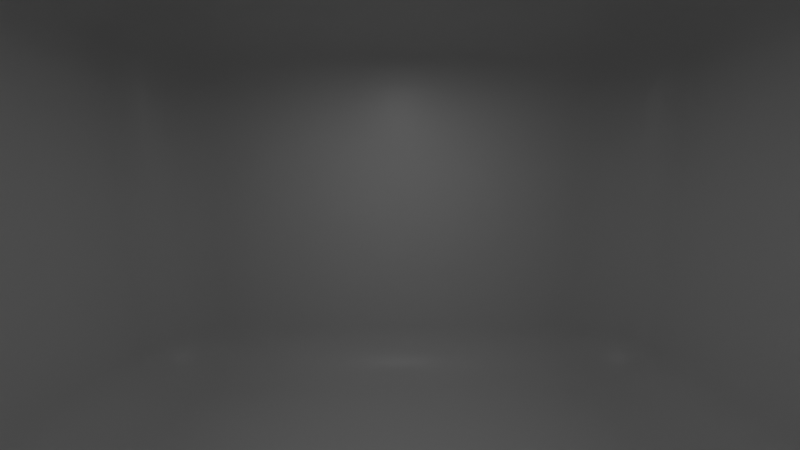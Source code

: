 # Source: gpiow_scene.blend  (saved by Blender 2.93.21; exported with 4.5.12 LTS)
import bpy
from mathutils import Matrix  # noqa: F401  (used for matrix-valued properties, if any)

bpy.ops.wm.read_factory_settings(use_empty=True)
scene = bpy.context.scene
scene.name = 'Scene'

# ---- collections
col_collection = bpy.data.collections.new('Collection'); scene.collection.children.link(col_collection)

# ---- materials (node trees are filled in below, after node groups)
mat_material = bpy.data.materials.new('Material')
mat_material.alpha_threshold = 0.0
mat_material.line_color = (0.0, 0.0, 0.0, 1.0)

# ---- material node trees
mat_material.use_nodes = True; mat_material.node_tree.nodes.clear()
_N = mat_material.node_tree.nodes; _L = mat_material.node_tree.links
n0 = _N.new('ShaderNodeOutputMaterial'); n0.name = 'Material Output'; n0.location = (300, 300)
n1 = _N.new('ShaderNodeBsdfPrincipled'); n1.name = 'Principled BSDF'; n1.location = (10, 300)
n1.distribution = 'GGX'
n1.subsurface_method = 'BURLEY'
n1.inputs[2].default_value = 0.4
n1.inputs[3].default_value = 1.45
n1.inputs[27].default_value = (0.0, 0.0, 0.0, 1.0)
n1.inputs[28].default_value = 1.0
_L.new(n1.outputs[0], n0.inputs[0])
n0.is_active_output = True

# ---- world
world_world = bpy.data.worlds.new('World'); scene.world = world_world
world_world.use_nodes = True; world_world.node_tree.nodes.clear()
_N = world_world.node_tree.nodes; _L = world_world.node_tree.links
n0 = _N.new('ShaderNodeOutputWorld'); n0.name = 'World Output'; n0.location = (300, 300)
n1 = _N.new('ShaderNodeBackground'); n1.name = 'Background'; n1.location = (10, 300)
n1.inputs[0].default_value = (0.05088, 0.05088, 0.05088, 1.0)
n1.inputs[1].default_value = 0.0
_L.new(n1.outputs[0], n0.inputs[0])
n0.is_active_output = True
world_world.color = (0.05088, 0.05088, 0.05088)
world_world.use_sun_shadow = False
world_world.sun_shadow_jitter_overblur = 0.0
world_world.light_settings.ao_factor = 0.1
world_world.light_settings.distance = 0.1

# ---- cameras
cam_cam_main = bpy.data.cameras.new('cam_main')
cam_cam_main.lens = 12.0

# ---- lights
light_light = bpy.data.lights.new('Light', 'AREA')
light_light.transmission_factor = 0.0
light_light.energy = 1963.0
light_light.shadow_soft_size = 10.0
light_light.shadow_maximum_resolution = 0.006
light_light.use_absolute_resolution = True
light_light.shape = 'RECTANGLE'
light_light.size = 10.0
light_light.size_y = 10.0
light_point = bpy.data.lights.new('Point', 'POINT')
light_point.transmission_factor = 0.0
light_point.energy = 200.0
light_point.shadow_soft_size = 100.0
light_point.shadow_maximum_resolution = 0.006
light_point.use_absolute_resolution = True
light_point_001 = bpy.data.lights.new('Point.001', 'POINT')
light_point_001.transmission_factor = 0.0
light_point_001.energy = 200.0
light_point_001.shadow_soft_size = 100.0
light_point_001.shadow_maximum_resolution = 0.006
light_point_001.use_absolute_resolution = True

# ---- meshes
me_cube = bpy.data.meshes.new('Cube')
me_cube.from_pydata([(0.75, 1.0, 0.75), (0.75, 0.75, 1.0), (1.0, 0.75, 0.75), (0.75, 0.9952, 0.7988), (0.75, 0.981, 0.8457), (0.75, 0.9579, 0.8889), (0.75, 0.9268, 0.9268), (0.7988, 0.9952, 0.75), (0.8003, 0.9895, 0.8009), (0.8003, 0.9743, 0.8482), (0.7999, 0.9517, 0.8891), (0.7997, 0.9234, 0.9231), (0.8457, 0.981, 0.75), (0.848, 0.9743, 0.8009), (0.8468, 0.9591, 0.847), (0.8439, 0.9387, 0.8845), (0.8422, 0.9143, 0.9143), (0.8889, 0.9579, 0.75), (0.8893, 0.9514, 0.8002), (0.8845, 0.9386, 0.844), (0.8777, 0.9228, 0.8777), (0.8741, 0.9035, 0.9035), (0.8943, 0.8943, 0.8943), (0.7988, 0.75, 0.9952), (0.8457, 0.75, 0.981), (0.8889, 0.75, 0.9579), (0.9268, 0.75, 0.9268), (0.75, 0.7988, 0.9952), (0.8009, 0.8003, 0.9895), (0.8482, 0.8003, 0.9743), (0.8891, 0.7999, 0.9517), (0.9231, 0.7997, 0.9234), (0.75, 0.8457, 0.981), (0.8009, 0.848, 0.9743), (0.847, 0.8468, 0.9591), (0.8845, 0.8439, 0.9387), (0.9143, 0.8422, 0.9143), (0.75, 0.8889, 0.9579), (0.8002, 0.8893, 0.9514), (0.844, 0.8845, 0.9386), (0.8777, 0.8777, 0.9228), (0.9035, 0.8741, 0.9035), (0.9952, 0.7988, 0.75), (0.981, 0.8457, 0.75), (0.9579, 0.8889, 0.75), (0.9268, 0.9268, 0.75), (0.9952, 0.75, 0.7988), (0.9895, 0.8009, 0.8003), (0.9743, 0.8482, 0.8003), (0.9517, 0.8891, 0.7999), (0.9234, 0.9231, 0.7997), (0.981, 0.75, 0.8457), (0.9743, 0.8009, 0.848), (0.9591, 0.847, 0.8468), (0.9387, 0.8845, 0.8439), (0.9143, 0.9143, 0.8422), (0.9579, 0.75, 0.8889), (0.9514, 0.8002, 0.8893), (0.9386, 0.844, 0.8845), (0.9228, 0.8777, 0.8777), (0.9035, 0.9035, 0.8741), (0.75, 0.75, -1.0), (0.75, 1.0, -0.75), (1.0, 0.75, -0.75), (0.75, 0.7988, -0.9952), (0.75, 0.8457, -0.981), (0.75, 0.8889, -0.9579), (0.75, 0.9268, -0.9268), (0.7988, 0.75, -0.9952), (0.8003, 0.8009, -0.9895), (0.8003, 0.8482, -0.9743), (0.7999, 0.8891, -0.9517), (0.7997, 0.9231, -0.9234), (0.8457, 0.75, -0.981), (0.848, 0.8009, -0.9743), (0.8468, 0.847, -0.9591), (0.8439, 0.8845, -0.9387), (0.8422, 0.9143, -0.9143), (0.8889, 0.75, -0.9579), (0.8893, 0.8002, -0.9514), (0.8845, 0.844, -0.9386), (0.8777, 0.8777, -0.9228), (0.8741, 0.9035, -0.9035), (0.8943, 0.8943, -0.8943), (0.7988, 0.9952, -0.75), (0.8457, 0.981, -0.75), (0.8889, 0.9579, -0.75), (0.9268, 0.9268, -0.75), (0.75, 0.9952, -0.7988), (0.8009, 0.9895, -0.8003), (0.8482, 0.9743, -0.8003), (0.8891, 0.9517, -0.7999), (0.9231, 0.9234, -0.7997), (0.75, 0.981, -0.8457), (0.8009, 0.9743, -0.848), (0.847, 0.9591, -0.8468), (0.8845, 0.9387, -0.8439), (0.9143, 0.9143, -0.8422), (0.75, 0.9579, -0.8889), (0.8002, 0.9514, -0.8893), (0.844, 0.9386, -0.8845), (0.8777, 0.9228, -0.8777), (0.9035, 0.9035, -0.8741), (0.9952, 0.75, -0.7988), (0.981, 0.75, -0.8457), (0.9579, 0.75, -0.8889), (0.9268, 0.75, -0.9268), (0.9952, 0.7988, -0.75), (0.9895, 0.8003, -0.8009), (0.9743, 0.8003, -0.8482), (0.9517, 0.7999, -0.8891), (0.9234, 0.7997, -0.9231), (0.981, 0.8457, -0.75), (0.9743, 0.848, -0.8009), (0.9591, 0.8468, -0.847), (0.9387, 0.8439, -0.8845), (0.9143, 0.8422, -0.9143), (0.9579, 0.8889, -0.75), (0.9514, 0.8893, -0.8002), (0.9386, 0.8845, -0.844), (0.9228, 0.8777, -0.8777), (0.9035, 0.8741, -0.9035), (1.0, -0.75, 0.75), (0.75, -0.75, 1.0), (0.75, -1.0, 0.75), (0.9952, -0.75, 0.7988), (0.981, -0.75, 0.8457), (0.9579, -0.75, 0.8889), (0.9268, -0.75, 0.9268), (0.9952, -0.7988, 0.75), (0.9895, -0.8003, 0.8009), (0.9743, -0.8003, 0.8482), (0.9517, -0.7999, 0.8891), (0.9234, -0.7997, 0.9231), (0.981, -0.8457, 0.75), (0.9743, -0.848, 0.8009), (0.9591, -0.8468, 0.847), (0.9387, -0.8439, 0.8845), (0.9143, -0.8422, 0.9143), (0.9579, -0.8889, 0.75), (0.9514, -0.8893, 0.8002), (0.9386, -0.8845, 0.844), (0.9228, -0.8777, 0.8777), (0.9035, -0.8741, 0.9035), (0.8943, -0.8943, 0.8943), (0.75, -0.7988, 0.9952), (0.75, -0.8457, 0.981), (0.75, -0.8889, 0.9579), (0.75, -0.9268, 0.9268), (0.7988, -0.75, 0.9952), (0.8003, -0.8009, 0.9895), (0.8003, -0.8482, 0.9743), (0.7999, -0.8891, 0.9517), (0.7997, -0.9231, 0.9234), (0.8457, -0.75, 0.981), (0.848, -0.8009, 0.9743), (0.8468, -0.847, 0.9591), (0.8439, -0.8845, 0.9387), (0.8422, -0.9143, 0.9143), (0.8889, -0.75, 0.9579), (0.8893, -0.8002, 0.9514), (0.8845, -0.844, 0.9386), (0.8777, -0.8777, 0.9228), (0.8741, -0.9035, 0.9035), (0.7988, -0.9952, 0.75), (0.8457, -0.981, 0.75), (0.8889, -0.9579, 0.75), (0.9268, -0.9268, 0.75), (0.75, -0.9952, 0.7988), (0.8009, -0.9895, 0.8003), (0.8482, -0.9743, 0.8003), (0.8891, -0.9517, 0.7999), (0.9231, -0.9234, 0.7997), (0.75, -0.981, 0.8457), (0.8009, -0.9743, 0.848), (0.847, -0.9591, 0.8468), (0.8845, -0.9387, 0.8439), (0.9143, -0.9143, 0.8422), (0.75, -0.9579, 0.8889), (0.8002, -0.9514, 0.8893), (0.844, -0.9386, 0.8845), (0.8777, -0.9228, 0.8777), (0.9035, -0.9035, 0.8741), (1.0, -0.75, -0.75), (0.75, -1.0, -0.75), (0.75, -0.75, -1.0), (0.9952, -0.7988, -0.75), (0.981, -0.8457, -0.75), (0.9579, -0.8889, -0.75), (0.9268, -0.9268, -0.75), (0.9952, -0.75, -0.7988), (0.9895, -0.8009, -0.8003), (0.9743, -0.8482, -0.8003), (0.9517, -0.8891, -0.7999), (0.9234, -0.9231, -0.7997), (0.981, -0.75, -0.8457), (0.9743, -0.8009, -0.848), (0.9591, -0.847, -0.8468), (0.9387, -0.8845, -0.8439), (0.9143, -0.9143, -0.8422), (0.9579, -0.75, -0.8889), (0.9514, -0.8002, -0.8893), (0.9386, -0.844, -0.8845), (0.9228, -0.8777, -0.8777), (0.9035, -0.9035, -0.8741), (0.8943, -0.8943, -0.8943), (0.75, -0.9952, -0.7988), (0.75, -0.981, -0.8457), (0.75, -0.9579, -0.8889), (0.75, -0.9268, -0.9268), (0.7988, -0.9952, -0.75), (0.8003, -0.9895, -0.8009), (0.8003, -0.9743, -0.8482), (0.7999, -0.9517, -0.8891), (0.7997, -0.9234, -0.9231), (0.8457, -0.981, -0.75), (0.848, -0.9743, -0.8009), (0.8468, -0.9591, -0.847), (0.8439, -0.9387, -0.8845), (0.8422, -0.9143, -0.9143), (0.8889, -0.9579, -0.75), (0.8893, -0.9514, -0.8002), (0.8845, -0.9386, -0.844), (0.8777, -0.9228, -0.8777), (0.8741, -0.9035, -0.9035), (0.7988, -0.75, -0.9952), (0.8457, -0.75, -0.981), (0.8889, -0.75, -0.9579), (0.9268, -0.75, -0.9268), (0.75, -0.7988, -0.9952), (0.8009, -0.8003, -0.9895), (0.8482, -0.8003, -0.9743), (0.8891, -0.7999, -0.9517), (0.9231, -0.7997, -0.9234), (0.75, -0.8457, -0.981), (0.8009, -0.848, -0.9743), (0.847, -0.8468, -0.9591), (0.8845, -0.8439, -0.9387), (0.9143, -0.8422, -0.9143), (0.75, -0.8889, -0.9579), (0.8002, -0.8893, -0.9514), (0.844, -0.8845, -0.9386), (0.8777, -0.8777, -0.9228), (0.9035, -0.8741, -0.9035), (-0.75, 1.0, 0.75), (-1.0, 0.75, 0.75), (-0.75, 0.75, 1.0), (-0.7988, 0.9952, 0.75), (-0.8457, 0.981, 0.75), (-0.8889, 0.9579, 0.75), (-0.9268, 0.9268, 0.75), (-0.75, 0.9952, 0.7988), (-0.8009, 0.9895, 0.8003), (-0.8482, 0.9743, 0.8003), (-0.8891, 0.9517, 0.7999), (-0.9231, 0.9234, 0.7997), (-0.75, 0.981, 0.8457), (-0.8009, 0.9743, 0.848), (-0.847, 0.9591, 0.8468), (-0.8845, 0.9387, 0.8439), (-0.9143, 0.9143, 0.8422), (-0.75, 0.9579, 0.8889), (-0.8002, 0.9514, 0.8893), (-0.844, 0.9386, 0.8845), (-0.8777, 0.9228, 0.8777), (-0.9035, 0.9035, 0.8741), (-0.8943, 0.8943, 0.8943), (-0.9952, 0.75, 0.7988), (-0.981, 0.75, 0.8457), (-0.9579, 0.75, 0.8889), (-0.9268, 0.75, 0.9268), (-0.9952, 0.7988, 0.75), (-0.9895, 0.8003, 0.8009), (-0.9743, 0.8003, 0.8482), (-0.9517, 0.7999, 0.8891), (-0.9234, 0.7997, 0.9231), (-0.981, 0.8457, 0.75), (-0.9743, 0.848, 0.8009), (-0.9591, 0.8468, 0.847), (-0.9387, 0.8439, 0.8845), (-0.9143, 0.8422, 0.9143), (-0.9579, 0.8889, 0.75), (-0.9514, 0.8893, 0.8002), (-0.9386, 0.8845, 0.844), (-0.9228, 0.8777, 0.8777), (-0.9035, 0.8741, 0.9035), (-0.75, 0.7988, 0.9952), (-0.75, 0.8457, 0.981), (-0.75, 0.8889, 0.9579), (-0.75, 0.9268, 0.9268), (-0.7988, 0.75, 0.9952), (-0.8003, 0.8009, 0.9895), (-0.8003, 0.8482, 0.9743), (-0.7999, 0.8891, 0.9517), (-0.7997, 0.9231, 0.9234), (-0.8457, 0.75, 0.981), (-0.848, 0.8009, 0.9743), (-0.8468, 0.847, 0.9591), (-0.8439, 0.8845, 0.9387), (-0.8422, 0.9143, 0.9143), (-0.8889, 0.75, 0.9579), (-0.8893, 0.8002, 0.9514), (-0.8845, 0.844, 0.9386), (-0.8777, 0.8777, 0.9228), (-0.8741, 0.9035, 0.9035), (-1.0, 0.75, -0.75), (-0.75, 1.0, -0.75), (-0.75, 0.75, -1.0), (-0.9952, 0.7988, -0.75), (-0.981, 0.8457, -0.75), (-0.9579, 0.8889, -0.75), (-0.9268, 0.9268, -0.75), (-0.9952, 0.75, -0.7988), (-0.9895, 0.8009, -0.8003), (-0.9743, 0.8482, -0.8003), (-0.9517, 0.8891, -0.7999), (-0.9234, 0.9231, -0.7997), (-0.981, 0.75, -0.8457), (-0.9743, 0.8009, -0.848), (-0.9591, 0.847, -0.8468), (-0.9387, 0.8845, -0.8439), (-0.9143, 0.9143, -0.8422), (-0.9579, 0.75, -0.8889), (-0.9514, 0.8002, -0.8893), (-0.9386, 0.844, -0.8845), (-0.9228, 0.8777, -0.8777), (-0.9035, 0.9035, -0.8741), (-0.8943, 0.8943, -0.8943), (-0.75, 0.9952, -0.7988), (-0.75, 0.981, -0.8457), (-0.75, 0.9579, -0.8889), (-0.75, 0.9268, -0.9268), (-0.7988, 0.9952, -0.75), (-0.8003, 0.9895, -0.8009), (-0.8003, 0.9743, -0.8482), (-0.7999, 0.9517, -0.8891), (-0.7997, 0.9234, -0.9231), (-0.8457, 0.981, -0.75), (-0.848, 0.9743, -0.8009), (-0.8468, 0.9591, -0.847), (-0.8439, 0.9387, -0.8845), (-0.8422, 0.9143, -0.9143), (-0.8889, 0.9579, -0.75), (-0.8893, 0.9514, -0.8002), (-0.8845, 0.9386, -0.844), (-0.8777, 0.9228, -0.8777), (-0.8741, 0.9035, -0.9035), (-0.7988, 0.75, -0.9952), (-0.8457, 0.75, -0.981), (-0.8889, 0.75, -0.9579), (-0.9268, 0.75, -0.9268), (-0.75, 0.7988, -0.9952), (-0.8009, 0.8003, -0.9895), (-0.8482, 0.8003, -0.9743), (-0.8891, 0.7999, -0.9517), (-0.9231, 0.7997, -0.9234), (-0.75, 0.8457, -0.981), (-0.8009, 0.848, -0.9743), (-0.847, 0.8468, -0.9591), (-0.8845, 0.8439, -0.9387), (-0.9143, 0.8422, -0.9143), (-0.75, 0.8889, -0.9579), (-0.8002, 0.8893, -0.9514), (-0.844, 0.8845, -0.9386), (-0.8777, 0.8777, -0.9228), (-0.9035, 0.8741, -0.9035), (-1.0, -0.75, 0.75), (-0.75, -1.0, 0.75), (-0.75, -0.75, 1.0), (-0.9952, -0.7988, 0.75), (-0.981, -0.8457, 0.75), (-0.9579, -0.8889, 0.75), (-0.9268, -0.9268, 0.75), (-0.9952, -0.75, 0.7988), (-0.9895, -0.8009, 0.8003), (-0.9743, -0.8482, 0.8003), (-0.9517, -0.8891, 0.7999), (-0.9234, -0.9231, 0.7997), (-0.981, -0.75, 0.8457), (-0.9743, -0.8009, 0.848), (-0.9591, -0.847, 0.8468), (-0.9387, -0.8845, 0.8439), (-0.9143, -0.9143, 0.8422), (-0.9579, -0.75, 0.8889), (-0.9514, -0.8002, 0.8893), (-0.9386, -0.844, 0.8845), (-0.9228, -0.8777, 0.8777), (-0.9035, -0.9035, 0.8741), (-0.8943, -0.8943, 0.8943), (-0.75, -0.9952, 0.7988), (-0.75, -0.981, 0.8457), (-0.75, -0.9579, 0.8889), (-0.75, -0.9268, 0.9268), (-0.7988, -0.9952, 0.75), (-0.8003, -0.9895, 0.8009), (-0.8003, -0.9743, 0.8482), (-0.7999, -0.9517, 0.8891), (-0.7997, -0.9234, 0.9231), (-0.8457, -0.981, 0.75), (-0.848, -0.9743, 0.8009), (-0.8468, -0.9591, 0.847), (-0.8439, -0.9387, 0.8845), (-0.8422, -0.9143, 0.9143), (-0.8889, -0.9579, 0.75), (-0.8893, -0.9514, 0.8002), (-0.8845, -0.9386, 0.844), (-0.8777, -0.9228, 0.8777), (-0.8741, -0.9035, 0.9035), (-0.7988, -0.75, 0.9952), (-0.8457, -0.75, 0.981), (-0.8889, -0.75, 0.9579), (-0.9268, -0.75, 0.9268), (-0.75, -0.7988, 0.9952), (-0.8009, -0.8003, 0.9895), (-0.8482, -0.8003, 0.9743), (-0.8891, -0.7999, 0.9517), (-0.9231, -0.7997, 0.9234), (-0.75, -0.8457, 0.981), (-0.8009, -0.848, 0.9743), (-0.847, -0.8468, 0.9591), (-0.8845, -0.8439, 0.9387), (-0.9143, -0.8422, 0.9143), (-0.75, -0.8889, 0.9579), (-0.8002, -0.8893, 0.9514), (-0.844, -0.8845, 0.9386), (-0.8777, -0.8777, 0.9228), (-0.9035, -0.8741, 0.9035), (-0.75, -0.75, -1.0), (-0.75, -1.0, -0.75), (-1.0, -0.75, -0.75), (-0.75, -0.7988, -0.9952), (-0.75, -0.8457, -0.981), (-0.75, -0.8889, -0.9579), (-0.75, -0.9268, -0.9268), (-0.7988, -0.75, -0.9952), (-0.8003, -0.8009, -0.9895), (-0.8003, -0.8482, -0.9743), (-0.7999, -0.8891, -0.9517), (-0.7997, -0.9231, -0.9234), (-0.8457, -0.75, -0.981), (-0.848, -0.8009, -0.9743), (-0.8468, -0.847, -0.9591), (-0.8439, -0.8845, -0.9387), (-0.8422, -0.9143, -0.9143), (-0.8889, -0.75, -0.9579), (-0.8893, -0.8002, -0.9514), (-0.8845, -0.844, -0.9386), (-0.8777, -0.8777, -0.9228), (-0.8741, -0.9035, -0.9035), (-0.8943, -0.8943, -0.8943), (-0.7988, -0.9952, -0.75), (-0.8457, -0.981, -0.75), (-0.8889, -0.9579, -0.75), (-0.9268, -0.9268, -0.75), (-0.75, -0.9952, -0.7988), (-0.8009, -0.9895, -0.8003), (-0.8482, -0.9743, -0.8003), (-0.8891, -0.9517, -0.7999), (-0.9231, -0.9234, -0.7997), (-0.75, -0.981, -0.8457), (-0.8009, -0.9743, -0.848), (-0.847, -0.9591, -0.8468), (-0.8845, -0.9387, -0.8439), (-0.9143, -0.9143, -0.8422), (-0.75, -0.9579, -0.8889), (-0.8002, -0.9514, -0.8893), (-0.844, -0.9386, -0.8845), (-0.8777, -0.9228, -0.8777), (-0.9035, -0.9035, -0.8741), (-0.9952, -0.75, -0.7988), (-0.981, -0.75, -0.8457), (-0.9579, -0.75, -0.8889), (-0.9268, -0.75, -0.9268), (-0.9952, -0.7988, -0.75), (-0.9895, -0.8003, -0.8009), (-0.9743, -0.8003, -0.8482), (-0.9517, -0.7999, -0.8891), (-0.9234, -0.7997, -0.9231), (-0.981, -0.8457, -0.75), (-0.9743, -0.848, -0.8009), (-0.9591, -0.8468, -0.847), (-0.9387, -0.8439, -0.8845), (-0.9143, -0.8422, -0.9143), (-0.9579, -0.8889, -0.75), (-0.9514, -0.8893, -0.8002), (-0.9386, -0.8845, -0.844), (-0.9228, -0.8777, -0.8777), (-0.9035, -0.8741, -0.9035)], [], [(307, 427, 185, 61), (429, 305, 245, 366), (184, 428, 367, 124), (1, 123, 368, 246), (63, 183, 122, 2), (0, 7, 8, 3), (3, 8, 9, 4), (4, 9, 10, 5), (5, 10, 11, 6), (7, 12, 13, 8), (8, 13, 14, 9), (9, 14, 15, 10), (10, 15, 16, 11), (12, 17, 18, 13), (13, 18, 19, 14), (14, 19, 20, 15), (15, 20, 21, 16), (17, 45, 50, 18), (18, 50, 55, 19), (19, 55, 60, 20), (20, 60, 22, 21), (1, 27, 28, 23), (23, 28, 29, 24), (24, 29, 30, 25), (25, 30, 31, 26), (27, 32, 33, 28), (28, 33, 34, 29), (29, 34, 35, 30), (30, 35, 36, 31), (32, 37, 38, 33), (33, 38, 39, 34), (34, 39, 40, 35), (35, 40, 41, 36), (37, 6, 11, 38), (38, 11, 16, 39), (39, 16, 21, 40), (40, 21, 22, 41), (2, 46, 47, 42), (42, 47, 48, 43), (43, 48, 49, 44), (44, 49, 50, 45), (46, 51, 52, 47), (47, 52, 53, 48), (48, 53, 54, 49), (49, 54, 55, 50), (51, 56, 57, 52), (52, 57, 58, 53), (53, 58, 59, 54), (54, 59, 60, 55), (56, 26, 31, 57), (57, 31, 36, 58), (58, 36, 41, 59), (59, 41, 22, 60), (61, 68, 69, 64), (64, 69, 70, 65), (65, 70, 71, 66), (66, 71, 72, 67), (68, 73, 74, 69), (69, 74, 75, 70), (70, 75, 76, 71), (71, 76, 77, 72), (73, 78, 79, 74), (74, 79, 80, 75), (75, 80, 81, 76), (76, 81, 82, 77), (78, 106, 111, 79), (79, 111, 116, 80), (80, 116, 121, 81), (81, 121, 83, 82), (62, 88, 89, 84), (84, 89, 90, 85), (85, 90, 91, 86), (86, 91, 92, 87), (88, 93, 94, 89), (89, 94, 95, 90), (90, 95, 96, 91), (91, 96, 97, 92), (93, 98, 99, 94), (94, 99, 100, 95), (95, 100, 101, 96), (96, 101, 102, 97), (98, 67, 72, 99), (99, 72, 77, 100), (100, 77, 82, 101), (101, 82, 83, 102), (63, 107, 108, 103), (103, 108, 109, 104), (104, 109, 110, 105), (105, 110, 111, 106), (107, 112, 113, 108), (108, 113, 114, 109), (109, 114, 115, 110), (110, 115, 116, 111), (112, 117, 118, 113), (113, 118, 119, 114), (114, 119, 120, 115), (115, 120, 121, 116), (117, 87, 92, 118), (118, 92, 97, 119), (119, 97, 102, 120), (120, 102, 83, 121), (122, 129, 130, 125), (125, 130, 131, 126), (126, 131, 132, 127), (127, 132, 133, 128), (129, 134, 135, 130), (130, 135, 136, 131), (131, 136, 137, 132), (132, 137, 138, 133), (134, 139, 140, 135), (135, 140, 141, 136), (136, 141, 142, 137), (137, 142, 143, 138), (139, 167, 172, 140), (140, 172, 177, 141), (141, 177, 182, 142), (142, 182, 144, 143), (123, 149, 150, 145), (145, 150, 151, 146), (146, 151, 152, 147), (147, 152, 153, 148), (149, 154, 155, 150), (150, 155, 156, 151), (151, 156, 157, 152), (152, 157, 158, 153), (154, 159, 160, 155), (155, 160, 161, 156), (156, 161, 162, 157), (157, 162, 163, 158), (159, 128, 133, 160), (160, 133, 138, 161), (161, 138, 143, 162), (162, 143, 144, 163), (124, 168, 169, 164), (164, 169, 170, 165), (165, 170, 171, 166), (166, 171, 172, 167), (168, 173, 174, 169), (169, 174, 175, 170), (170, 175, 176, 171), (171, 176, 177, 172), (173, 178, 179, 174), (174, 179, 180, 175), (175, 180, 181, 176), (176, 181, 182, 177), (178, 148, 153, 179), (179, 153, 158, 180), (180, 158, 163, 181), (181, 163, 144, 182), (183, 190, 191, 186), (186, 191, 192, 187), (187, 192, 193, 188), (188, 193, 194, 189), (190, 195, 196, 191), (191, 196, 197, 192), (192, 197, 198, 193), (193, 198, 199, 194), (195, 200, 201, 196), (196, 201, 202, 197), (197, 202, 203, 198), (198, 203, 204, 199), (200, 228, 233, 201), (201, 233, 238, 202), (202, 238, 243, 203), (203, 243, 205, 204), (184, 210, 211, 206), (206, 211, 212, 207), (207, 212, 213, 208), (208, 213, 214, 209), (210, 215, 216, 211), (211, 216, 217, 212), (212, 217, 218, 213), (213, 218, 219, 214), (215, 220, 221, 216), (216, 221, 222, 217), (217, 222, 223, 218), (218, 223, 224, 219), (220, 189, 194, 221), (221, 194, 199, 222), (222, 199, 204, 223), (223, 204, 205, 224), (185, 229, 230, 225), (225, 230, 231, 226), (226, 231, 232, 227), (227, 232, 233, 228), (229, 234, 235, 230), (230, 235, 236, 231), (231, 236, 237, 232), (232, 237, 238, 233), (234, 239, 240, 235), (235, 240, 241, 236), (236, 241, 242, 237), (237, 242, 243, 238), (239, 209, 214, 240), (240, 214, 219, 241), (241, 219, 224, 242), (242, 224, 205, 243), (244, 251, 252, 247), (247, 252, 253, 248), (248, 253, 254, 249), (249, 254, 255, 250), (251, 256, 257, 252), (252, 257, 258, 253), (253, 258, 259, 254), (254, 259, 260, 255), (256, 261, 262, 257), (257, 262, 263, 258), (258, 263, 264, 259), (259, 264, 265, 260), (261, 289, 294, 262), (262, 294, 299, 263), (263, 299, 304, 264), (264, 304, 266, 265), (245, 271, 272, 267), (267, 272, 273, 268), (268, 273, 274, 269), (269, 274, 275, 270), (271, 276, 277, 272), (272, 277, 278, 273), (273, 278, 279, 274), (274, 279, 280, 275), (276, 281, 282, 277), (277, 282, 283, 278), (278, 283, 284, 279), (279, 284, 285, 280), (281, 250, 255, 282), (282, 255, 260, 283), (283, 260, 265, 284), (284, 265, 266, 285), (246, 290, 291, 286), (286, 291, 292, 287), (287, 292, 293, 288), (288, 293, 294, 289), (290, 295, 296, 291), (291, 296, 297, 292), (292, 297, 298, 293), (293, 298, 299, 294), (295, 300, 301, 296), (296, 301, 302, 297), (297, 302, 303, 298), (298, 303, 304, 299), (300, 270, 275, 301), (301, 275, 280, 302), (302, 280, 285, 303), (303, 285, 266, 304), (305, 312, 313, 308), (308, 313, 314, 309), (309, 314, 315, 310), (310, 315, 316, 311), (312, 317, 318, 313), (313, 318, 319, 314), (314, 319, 320, 315), (315, 320, 321, 316), (317, 322, 323, 318), (318, 323, 324, 319), (319, 324, 325, 320), (320, 325, 326, 321), (322, 350, 355, 323), (323, 355, 360, 324), (324, 360, 365, 325), (325, 365, 327, 326), (306, 332, 333, 328), (328, 333, 334, 329), (329, 334, 335, 330), (330, 335, 336, 331), (332, 337, 338, 333), (333, 338, 339, 334), (334, 339, 340, 335), (335, 340, 341, 336), (337, 342, 343, 338), (338, 343, 344, 339), (339, 344, 345, 340), (340, 345, 346, 341), (342, 311, 316, 343), (343, 316, 321, 344), (344, 321, 326, 345), (345, 326, 327, 346), (307, 351, 352, 347), (347, 352, 353, 348), (348, 353, 354, 349), (349, 354, 355, 350), (351, 356, 357, 352), (352, 357, 358, 353), (353, 358, 359, 354), (354, 359, 360, 355), (356, 361, 362, 357), (357, 362, 363, 358), (358, 363, 364, 359), (359, 364, 365, 360), (361, 331, 336, 362), (362, 336, 341, 363), (363, 341, 346, 364), (364, 346, 327, 365), (366, 373, 374, 369), (369, 374, 375, 370), (370, 375, 376, 371), (371, 376, 377, 372), (373, 378, 379, 374), (374, 379, 380, 375), (375, 380, 381, 376), (376, 381, 382, 377), (378, 383, 384, 379), (379, 384, 385, 380), (380, 385, 386, 381), (381, 386, 387, 382), (383, 411, 416, 384), (384, 416, 421, 385), (385, 421, 426, 386), (386, 426, 388, 387), (367, 393, 394, 389), (389, 394, 395, 390), (390, 395, 396, 391), (391, 396, 397, 392), (393, 398, 399, 394), (394, 399, 400, 395), (395, 400, 401, 396), (396, 401, 402, 397), (398, 403, 404, 399), (399, 404, 405, 400), (400, 405, 406, 401), (401, 406, 407, 402), (403, 372, 377, 404), (404, 377, 382, 405), (405, 382, 387, 406), (406, 387, 388, 407), (368, 412, 413, 408), (408, 413, 414, 409), (409, 414, 415, 410), (410, 415, 416, 411), (412, 417, 418, 413), (413, 418, 419, 414), (414, 419, 420, 415), (415, 420, 421, 416), (417, 422, 423, 418), (418, 423, 424, 419), (419, 424, 425, 420), (420, 425, 426, 421), (422, 392, 397, 423), (423, 397, 402, 424), (424, 402, 407, 425), (425, 407, 388, 426), (427, 434, 435, 430), (430, 435, 436, 431), (431, 436, 437, 432), (432, 437, 438, 433), (434, 439, 440, 435), (435, 440, 441, 436), (436, 441, 442, 437), (437, 442, 443, 438), (439, 444, 445, 440), (440, 445, 446, 441), (441, 446, 447, 442), (442, 447, 448, 443), (444, 472, 477, 445), (445, 477, 482, 446), (446, 482, 487, 447), (447, 487, 449, 448), (428, 454, 455, 450), (450, 455, 456, 451), (451, 456, 457, 452), (452, 457, 458, 453), (454, 459, 460, 455), (455, 460, 461, 456), (456, 461, 462, 457), (457, 462, 463, 458), (459, 464, 465, 460), (460, 465, 466, 461), (461, 466, 467, 462), (462, 467, 468, 463), (464, 433, 438, 465), (465, 438, 443, 466), (466, 443, 448, 467), (467, 448, 449, 468), (429, 473, 474, 469), (469, 474, 475, 470), (470, 475, 476, 471), (471, 476, 477, 472), (473, 478, 479, 474), (474, 479, 480, 475), (475, 480, 481, 476), (476, 481, 482, 477), (478, 483, 484, 479), (479, 484, 485, 480), (480, 485, 486, 481), (481, 486, 487, 482), (483, 453, 458, 484), (484, 458, 463, 485), (485, 463, 468, 486), (486, 468, 449, 487), (307, 347, 434, 427), (347, 348, 439, 434), (348, 349, 444, 439), (349, 350, 472, 444), (350, 322, 471, 472), (322, 317, 470, 471), (317, 312, 469, 470), (312, 305, 429, 469), (61, 64, 351, 307), (64, 65, 356, 351), (65, 66, 361, 356), (66, 67, 331, 361), (67, 98, 330, 331), (98, 93, 329, 330), (93, 88, 328, 329), (88, 62, 306, 328), (2, 42, 107, 63), (42, 43, 112, 107), (43, 44, 117, 112), (44, 45, 87, 117), (45, 17, 86, 87), (17, 12, 85, 86), (12, 7, 84, 85), (7, 0, 62, 84), (428, 450, 393, 367), (450, 451, 398, 393), (451, 452, 403, 398), (452, 453, 372, 403), (453, 483, 371, 372), (483, 478, 370, 371), (478, 473, 369, 370), (473, 429, 366, 369), (124, 164, 210, 184), (164, 165, 215, 210), (165, 166, 220, 215), (166, 167, 189, 220), (167, 139, 188, 189), (139, 134, 187, 188), (134, 129, 186, 187), (129, 122, 183, 186), (244, 247, 332, 306), (247, 248, 337, 332), (248, 249, 342, 337), (249, 250, 311, 342), (250, 281, 310, 311), (281, 276, 309, 310), (276, 271, 308, 309), (271, 245, 305, 308), (123, 145, 412, 368), (145, 146, 417, 412), (146, 147, 422, 417), (147, 148, 392, 422), (148, 178, 391, 392), (178, 173, 390, 391), (173, 168, 389, 390), (168, 124, 367, 389), (1, 23, 149, 123), (23, 24, 154, 149), (24, 25, 159, 154), (25, 26, 128, 159), (26, 56, 127, 128), (56, 51, 126, 127), (51, 46, 125, 126), (46, 2, 122, 125), (427, 430, 229, 185), (430, 431, 234, 229), (431, 432, 239, 234), (432, 433, 209, 239), (433, 464, 208, 209), (464, 459, 207, 208), (459, 454, 206, 207), (454, 428, 184, 206), (368, 408, 290, 246), (408, 409, 295, 290), (409, 410, 300, 295), (410, 411, 270, 300), (411, 383, 269, 270), (383, 378, 268, 269), (378, 373, 267, 268), (373, 366, 245, 267), (246, 286, 27, 1), (286, 287, 32, 27), (287, 288, 37, 32), (288, 289, 6, 37), (289, 261, 5, 6), (261, 256, 4, 5), (256, 251, 3, 4), (251, 244, 0, 3), (185, 225, 68, 61), (225, 226, 73, 68), (226, 227, 78, 73), (227, 228, 106, 78), (228, 200, 105, 106), (200, 195, 104, 105), (195, 190, 103, 104), (190, 183, 63, 103), (306, 62, 0, 244)])
me_cube.polygons.foreach_set('use_smooth', [True] * 486)
_uv = me_cube.uv_layers.new(name='UVMap')
_uv.uv.foreach_set('vector', [0.1562, 0.5312, 0.1562, 0.7188, 0.3438, 0.7188, 0.3438, 0.5312, 0.4063, 0.03125, 0.4063, 0.2188, 0.5937, 0.2188, 0.5938, 0.03125, 0.4063, 0.7813, 0.4063, 0.9688, 0.5937, 0.9688, 0.5938, 0.7813, 0.6563, 0.5312, 0.6562, 0.7188, 0.8438, 0.7188, 0.8438, 0.5312, 0.4063, 0.5312, 0.4063, 0.7188, 0.5937, 0.7188, 0.5938, 0.5312, 0.5937, 0.4688, 0.5938, 0.4748, 0.6001, 0.475, 0.5998, 0.4688, 0.5998, 0.4688, 0.6001, 0.475, 0.606, 0.475, 0.6057, 0.4688, 0.6057, 0.4688, 0.606, 0.475, 0.6111, 0.475, 0.6111, 0.4688, 0.6111, 0.4688, 0.6111, 0.475, 0.625, 0.475, 0.625, 0.4688, 0.5938, 0.4748, 0.5938, 0.4807, 0.6001, 0.481, 0.6001, 0.475, 0.6001, 0.475, 0.6001, 0.481, 0.6059, 0.4808, 0.606, 0.475, 0.606, 0.475, 0.6059, 0.4808, 0.6106, 0.4805, 0.6111, 0.475, 0.6111, 0.475, 0.6106, 0.4805, 0.625, 0.4803, 0.625, 0.475, 0.5938, 0.4807, 0.5938, 0.4861, 0.6, 0.4862, 0.6001, 0.481, 0.6001, 0.481, 0.6, 0.4862, 0.6055, 0.4856, 0.6059, 0.4808, 0.6059, 0.4808, 0.6055, 0.4856, 0.6097, 0.4847, 0.6106, 0.4805, 0.6106, 0.4805, 0.6097, 0.4847, 0.625, 0.4843, 0.625, 0.4803, 0.5938, 0.4861, 0.5938, 0.5, 0.6, 0.5, 0.6, 0.4862, 0.6, 0.4862, 0.6, 0.5, 0.6053, 0.5, 0.6055, 0.4856, 0.6055, 0.4856, 0.6053, 0.5, 0.6093, 0.5, 0.6097, 0.4847, 0.6097, 0.4847, 0.6093, 0.5, 0.6206, 0.5, 0.625, 0.4843, 0.6563, 0.5312, 0.6562, 0.5252, 0.6499, 0.525, 0.6502, 0.5312, 0.6502, 0.5312, 0.6499, 0.525, 0.644, 0.525, 0.6443, 0.5312, 0.6443, 0.5312, 0.644, 0.525, 0.6389, 0.525, 0.6389, 0.5312, 0.6389, 0.5312, 0.6389, 0.525, 0.625, 0.525, 0.625, 0.5312, 0.6562, 0.5252, 0.6562, 0.5193, 0.6499, 0.519, 0.6499, 0.525, 0.6499, 0.525, 0.6499, 0.519, 0.6441, 0.5192, 0.644, 0.525, 0.644, 0.525, 0.6441, 0.5192, 0.6394, 0.5195, 0.6389, 0.525, 0.6389, 0.525, 0.6394, 0.5195, 0.625, 0.5197, 0.625, 0.525, 0.6562, 0.5193, 0.6562, 0.5139, 0.65, 0.5138, 0.6499, 0.519, 0.6499, 0.519, 0.65, 0.5138, 0.6445, 0.5144, 0.6441, 0.5192, 0.6441, 0.5192, 0.6445, 0.5144, 0.6403, 0.5153, 0.6394, 0.5195, 0.6394, 0.5195, 0.6403, 0.5153, 0.625, 0.5157, 0.625, 0.5197, 0.6562, 0.5139, 0.6562, 0.5, 0.65, 0.5, 0.65, 0.5138, 0.65, 0.5138, 0.65, 0.5, 0.6447, 0.5, 0.6445, 0.5144, 0.6445, 0.5144, 0.6447, 0.5, 0.6407, 0.5, 0.6403, 0.5153, 0.6403, 0.5153, 0.6407, 0.5, 0.6206, 0.5, 0.625, 0.5157, 0.5938, 0.5312, 0.5998, 0.5312, 0.6, 0.5249, 0.5938, 0.5252, 0.5938, 0.5252, 0.6, 0.5249, 0.6, 0.519, 0.5938, 0.5193, 0.5938, 0.5193, 0.6, 0.519, 0.6, 0.5139, 0.5938, 0.5139, 0.5938, 0.5139, 0.6, 0.5139, 0.6, 0.5, 0.5938, 0.5, 0.5998, 0.5312, 0.6057, 0.5312, 0.606, 0.5249, 0.6, 0.5249, 0.6, 0.5249, 0.606, 0.5249, 0.6058, 0.5191, 0.6, 0.519, 0.6, 0.519, 0.6058, 0.5191, 0.6055, 0.5144, 0.6, 0.5139, 0.6, 0.5139, 0.6055, 0.5144, 0.6053, 0.5, 0.6, 0.5, 0.6057, 0.5312, 0.6111, 0.5312, 0.6112, 0.525, 0.606, 0.5249, 0.606, 0.5249, 0.6112, 0.525, 0.6106, 0.5195, 0.6058, 0.5191, 0.6058, 0.5191, 0.6106, 0.5195, 0.6097, 0.5153, 0.6055, 0.5144, 0.6055, 0.5144, 0.6097, 0.5153, 0.6093, 0.5, 0.6053, 0.5, 0.6111, 0.5312, 0.625, 0.5312, 0.625, 0.525, 0.6112, 0.525, 0.6112, 0.525, 0.625, 0.525, 0.625, 0.5197, 0.6106, 0.5195, 0.6106, 0.5195, 0.625, 0.5197, 0.625, 0.5157, 0.6097, 0.5153, 0.6097, 0.5153, 0.625, 0.5157, 0.6206, 0.5, 0.6093, 0.5, 0.3438, 0.5312, 0.3498, 0.5312, 0.35, 0.5249, 0.3438, 0.5252, 0.3438, 0.5252, 0.35, 0.5249, 0.35, 0.519, 0.3437, 0.5193, 0.3437, 0.5193, 0.35, 0.519, 0.35, 0.5139, 0.3438, 0.5139, 0.3438, 0.5139, 0.35, 0.5139, 0.35, 0.5, 0.3438, 0.5, 0.3498, 0.5312, 0.3557, 0.5312, 0.356, 0.5249, 0.35, 0.5249, 0.35, 0.5249, 0.356, 0.5249, 0.3558, 0.5191, 0.35, 0.519, 0.35, 0.519, 0.3558, 0.5191, 0.3555, 0.5144, 0.35, 0.5139, 0.35, 0.5139, 0.3555, 0.5144, 0.3553, 0.5, 0.35, 0.5, 0.3557, 0.5312, 0.3611, 0.5312, 0.3612, 0.525, 0.356, 0.5249, 0.356, 0.5249, 0.3612, 0.525, 0.3606, 0.5195, 0.3558, 0.5191, 0.3558, 0.5191, 0.3606, 0.5195, 0.3597, 0.5153, 0.3555, 0.5144, 0.3555, 0.5144, 0.3597, 0.5153, 0.3593, 0.5, 0.3553, 0.5, 0.3611, 0.5312, 0.375, 0.5312, 0.375, 0.525, 0.3612, 0.525, 0.3612, 0.525, 0.375, 0.525, 0.375, 0.5197, 0.3606, 0.5195, 0.3606, 0.5195, 0.375, 0.5197, 0.375, 0.5157, 0.3597, 0.5153, 0.3597, 0.5153, 0.375, 0.5157, 0.375, 0.5044, 0.3593, 0.5, 0.4063, 0.4688, 0.4002, 0.4688, 0.4, 0.4751, 0.4062, 0.4748, 0.4062, 0.4748, 0.4, 0.4751, 0.4, 0.481, 0.4062, 0.4807, 0.4062, 0.4807, 0.4, 0.481, 0.4, 0.4861, 0.4062, 0.4861, 0.4062, 0.4861, 0.4, 0.4861, 0.4, 0.5, 0.4062, 0.5, 0.4002, 0.4688, 0.3943, 0.4687, 0.394, 0.4751, 0.4, 0.4751, 0.4, 0.4751, 0.394, 0.4751, 0.3942, 0.4809, 0.4, 0.481, 0.4, 0.481, 0.3942, 0.4809, 0.3945, 0.4856, 0.4, 0.4861, 0.4, 0.4861, 0.3945, 0.4856, 0.3947, 0.5, 0.4, 0.5, 0.3943, 0.4687, 0.3889, 0.4688, 0.3888, 0.475, 0.394, 0.4751, 0.394, 0.4751, 0.3888, 0.475, 0.3894, 0.4805, 0.3942, 0.4809, 0.3942, 0.4809, 0.3894, 0.4805, 0.3903, 0.4847, 0.3945, 0.4856, 0.3945, 0.4856, 0.3903, 0.4847, 0.3907, 0.5, 0.3947, 0.5, 0.3889, 0.4688, 0.375, 0.4688, 0.375, 0.475, 0.3888, 0.475, 0.3888, 0.475, 0.375, 0.475, 0.375, 0.4803, 0.3894, 0.4805, 0.3894, 0.4805, 0.375, 0.4803, 0.375, 0.4843, 0.3903, 0.4847, 0.3903, 0.4847, 0.375, 0.4843, 0.375, 0.5044, 0.3907, 0.5, 0.4063, 0.5312, 0.4062, 0.5252, 0.3999, 0.525, 0.4002, 0.5312, 0.4002, 0.5312, 0.3999, 0.525, 0.394, 0.525, 0.3943, 0.5312, 0.3943, 0.5312, 0.394, 0.525, 0.3889, 0.525, 0.3889, 0.5312, 0.3889, 0.5312, 0.3889, 0.525, 0.375, 0.525, 0.375, 0.5312, 0.4062, 0.5252, 0.4062, 0.5193, 0.3999, 0.519, 0.3999, 0.525, 0.3999, 0.525, 0.3999, 0.519, 0.3941, 0.5192, 0.394, 0.525, 0.394, 0.525, 0.3941, 0.5192, 0.3894, 0.5195, 0.3889, 0.525, 0.3889, 0.525, 0.3894, 0.5195, 0.375, 0.5197, 0.375, 0.525, 0.4062, 0.5193, 0.4062, 0.5139, 0.4, 0.5138, 0.3999, 0.519, 0.3999, 0.519, 0.4, 0.5138, 0.3945, 0.5144, 0.3941, 0.5192, 0.3941, 0.5192, 0.3945, 0.5144, 0.3903, 0.5153, 0.3894, 0.5195, 0.3894, 0.5195, 0.3903, 0.5153, 0.375, 0.5157, 0.375, 0.5197, 0.4062, 0.5139, 0.4062, 0.5, 0.4, 0.5, 0.4, 0.5138, 0.4, 0.5138, 0.4, 0.5, 0.3947, 0.5, 0.3945, 0.5144, 0.3945, 0.5144, 0.3947, 0.5, 0.3907, 0.5, 0.3903, 0.5153, 0.3903, 0.5153, 0.3907, 0.5, 0.375, 0.5044, 0.375, 0.5157, 0.5937, 0.7188, 0.5938, 0.7248, 0.6001, 0.725, 0.5998, 0.7188, 0.5998, 0.7188, 0.6001, 0.725, 0.606, 0.725, 0.6057, 0.7188, 0.6057, 0.7188, 0.606, 0.725, 0.6111, 0.725, 0.6111, 0.7188, 0.6111, 0.7188, 0.6111, 0.725, 0.625, 0.725, 0.625, 0.7188, 0.5938, 0.7248, 0.5938, 0.7307, 0.6001, 0.731, 0.6001, 0.725, 0.6001, 0.725, 0.6001, 0.731, 0.6059, 0.7308, 0.606, 0.725, 0.606, 0.725, 0.6059, 0.7308, 0.6106, 0.7305, 0.6111, 0.725, 0.6111, 0.725, 0.6106, 0.7305, 0.625, 0.7303, 0.625, 0.725, 0.5938, 0.7307, 0.5938, 0.7361, 0.6, 0.7362, 0.6001, 0.731, 0.6001, 0.731, 0.6, 0.7362, 0.6055, 0.7356, 0.6059, 0.7308, 0.6059, 0.7308, 0.6055, 0.7356, 0.6097, 0.7347, 0.6106, 0.7305, 0.6106, 0.7305, 0.6097, 0.7347, 0.625, 0.7343, 0.625, 0.7303, 0.5938, 0.7361, 0.5938, 0.75, 0.6, 0.75, 0.6, 0.7362, 0.6, 0.7362, 0.6, 0.75, 0.6053, 0.75, 0.6055, 0.7356, 0.6055, 0.7356, 0.6053, 0.75, 0.6093, 0.75, 0.6097, 0.7347, 0.6097, 0.7347, 0.6093, 0.75, 0.625, 0.7456, 0.625, 0.7343, 0.6562, 0.7188, 0.6502, 0.7188, 0.65, 0.7251, 0.6562, 0.7248, 0.6562, 0.7248, 0.65, 0.7251, 0.65, 0.731, 0.6562, 0.7307, 0.6562, 0.7307, 0.65, 0.731, 0.65, 0.7361, 0.6562, 0.7361, 0.6562, 0.7361, 0.65, 0.7361, 0.65, 0.75, 0.6562, 0.75, 0.6502, 0.7188, 0.6443, 0.7187, 0.644, 0.7251, 0.65, 0.7251, 0.65, 0.7251, 0.644, 0.7251, 0.6442, 0.7309, 0.65, 0.731, 0.65, 0.731, 0.6442, 0.7309, 0.6445, 0.7356, 0.65, 0.7361, 0.65, 0.7361, 0.6445, 0.7356, 0.6447, 0.75, 0.65, 0.75, 0.6443, 0.7187, 0.6389, 0.7188, 0.6388, 0.725, 0.644, 0.7251, 0.644, 0.7251, 0.6388, 0.725, 0.6394, 0.7305, 0.6442, 0.7309, 0.6442, 0.7309, 0.6394, 0.7305, 0.6403, 0.7347, 0.6445, 0.7356, 0.6445, 0.7356, 0.6403, 0.7347, 0.6407, 0.75, 0.6447, 0.75, 0.6389, 0.7188, 0.625, 0.7188, 0.625, 0.725, 0.6388, 0.725, 0.6388, 0.725, 0.625, 0.725, 0.625, 0.7303, 0.6394, 0.7305, 0.6394, 0.7305, 0.625, 0.7303, 0.625, 0.7343, 0.6403, 0.7347, 0.6403, 0.7347, 0.625, 0.7343, 0.625, 0.7456, 0.6407, 0.75, 0.5938, 0.7813, 0.5998, 0.7812, 0.6, 0.7749, 0.5938, 0.7752, 0.5938, 0.7752, 0.6, 0.7749, 0.6, 0.769, 0.5938, 0.7693, 0.5938, 0.7693, 0.6, 0.769, 0.6, 0.7639, 0.5938, 0.7639, 0.5938, 0.7639, 0.6, 0.7639, 0.6, 0.75, 0.5938, 0.75, 0.5998, 0.7812, 0.6057, 0.7812, 0.606, 0.7749, 0.6, 0.7749, 0.6, 0.7749, 0.606, 0.7749, 0.6058, 0.7691, 0.6, 0.769, 0.6, 0.769, 0.6058, 0.7691, 0.6055, 0.7644, 0.6, 0.7639, 0.6, 0.7639, 0.6055, 0.7644, 0.6053, 0.75, 0.6, 0.75, 0.6057, 0.7812, 0.6111, 0.7812, 0.6112, 0.775, 0.606, 0.7749, 0.606, 0.7749, 0.6112, 0.775, 0.6106, 0.7695, 0.6058, 0.7691, 0.6058, 0.7691, 0.6106, 0.7695, 0.6097, 0.7653, 0.6055, 0.7644, 0.6055, 0.7644, 0.6097, 0.7653, 0.6093, 0.75, 0.6053, 0.75, 0.6111, 0.7812, 0.625, 0.7812, 0.625, 0.775, 0.6112, 0.775, 0.6112, 0.775, 0.625, 0.775, 0.625, 0.7697, 0.6106, 0.7695, 0.6106, 0.7695, 0.625, 0.7697, 0.625, 0.7657, 0.6097, 0.7653, 0.6097, 0.7653, 0.625, 0.7657, 0.625, 0.7456, 0.6093, 0.75, 0.4063, 0.7188, 0.4002, 0.7188, 0.4, 0.7251, 0.4062, 0.7248, 0.4062, 0.7248, 0.4, 0.7251, 0.4, 0.731, 0.4062, 0.7307, 0.4062, 0.7307, 0.4, 0.731, 0.4, 0.7361, 0.4062, 0.7361, 0.4062, 0.7361, 0.4, 0.7361, 0.4, 0.75, 0.4062, 0.75, 0.4002, 0.7188, 0.3943, 0.7187, 0.394, 0.7251, 0.4, 0.7251, 0.4, 0.7251, 0.394, 0.7251, 0.3942, 0.7309, 0.4, 0.731, 0.4, 0.731, 0.3942, 0.7309, 0.3945, 0.7356, 0.4, 0.7361, 0.4, 0.7361, 0.3945, 0.7356, 0.3947, 0.75, 0.4, 0.75, 0.3943, 0.7187, 0.3889, 0.7188, 0.3888, 0.725, 0.394, 0.7251, 0.394, 0.7251, 0.3888, 0.725, 0.3894, 0.7305, 0.3942, 0.7309, 0.3942, 0.7309, 0.3894, 0.7305, 0.3903, 0.7347, 0.3945, 0.7356, 0.3945, 0.7356, 0.3903, 0.7347, 0.3907, 0.75, 0.3947, 0.75, 0.3889, 0.7188, 0.375, 0.7188, 0.375, 0.725, 0.3888, 0.725, 0.3888, 0.725, 0.375, 0.725, 0.375, 0.7303, 0.3894, 0.7305, 0.3894, 0.7305, 0.375, 0.7303, 0.375, 0.7343, 0.3903, 0.7347, 0.3903, 0.7347, 0.375, 0.7343, 0.3794, 0.75, 0.3907, 0.75, 0.4063, 0.7813, 0.4062, 0.7752, 0.3999, 0.775, 0.4002, 0.7812, 0.4002, 0.7812, 0.3999, 0.775, 0.394, 0.775, 0.3943, 0.7812, 0.3943, 0.7812, 0.394, 0.775, 0.3889, 0.775, 0.3889, 0.7812, 0.3889, 0.7812, 0.3889, 0.775, 0.375, 0.775, 0.375, 0.7812, 0.4062, 0.7752, 0.4062, 0.7693, 0.3999, 0.769, 0.3999, 0.775, 0.3999, 0.775, 0.3999, 0.769, 0.3941, 0.7692, 0.394, 0.775, 0.394, 0.775, 0.3941, 0.7692, 0.3894, 0.7695, 0.3889, 0.775, 0.3889, 0.775, 0.3894, 0.7695, 0.375, 0.7697, 0.375, 0.775, 0.4062, 0.7693, 0.4062, 0.7639, 0.4, 0.7638, 0.3999, 0.769, 0.3999, 0.769, 0.4, 0.7638, 0.3945, 0.7644, 0.3941, 0.7692, 0.3941, 0.7692, 0.3945, 0.7644, 0.3903, 0.7653, 0.3894, 0.7695, 0.3894, 0.7695, 0.3903, 0.7653, 0.375, 0.7657, 0.375, 0.7697, 0.4062, 0.7639, 0.4062, 0.75, 0.4, 0.75, 0.4, 0.7638, 0.4, 0.7638, 0.4, 0.75, 0.3947, 0.75, 0.3945, 0.7644, 0.3945, 0.7644, 0.3947, 0.75, 0.3907, 0.75, 0.3903, 0.7653, 0.3903, 0.7653, 0.3907, 0.75, 0.3794, 0.75, 0.375, 0.7657, 0.3438, 0.7188, 0.3438, 0.7248, 0.3501, 0.725, 0.3498, 0.7188, 0.3498, 0.7188, 0.3501, 0.725, 0.356, 0.725, 0.3557, 0.7188, 0.3557, 0.7188, 0.356, 0.725, 0.3611, 0.725, 0.3611, 0.7188, 0.3611, 0.7188, 0.3611, 0.725, 0.375, 0.725, 0.375, 0.7188, 0.3438, 0.7248, 0.3438, 0.7307, 0.3501, 0.731, 0.3501, 0.725, 0.3501, 0.725, 0.3501, 0.731, 0.3559, 0.7308, 0.356, 0.725, 0.356, 0.725, 0.3559, 0.7308, 0.3606, 0.7305, 0.3611, 0.725, 0.3611, 0.725, 0.3606, 0.7305, 0.375, 0.7303, 0.375, 0.725, 0.3438, 0.7307, 0.3438, 0.7361, 0.35, 0.7362, 0.3501, 0.731, 0.3501, 0.731, 0.35, 0.7362, 0.3555, 0.7356, 0.3559, 0.7308, 0.3559, 0.7308, 0.3555, 0.7356, 0.3597, 0.7347, 0.3606, 0.7305, 0.3606, 0.7305, 0.3597, 0.7347, 0.375, 0.7343, 0.375, 0.7303, 0.3438, 0.7361, 0.3438, 0.75, 0.35, 0.75, 0.35, 0.7362, 0.35, 0.7362, 0.35, 0.75, 0.3553, 0.75, 0.3555, 0.7356, 0.3555, 0.7356, 0.3553, 0.75, 0.3593, 0.75, 0.3597, 0.7347, 0.3597, 0.7347, 0.3593, 0.75, 0.3794, 0.75, 0.375, 0.7343, 0.5938, 0.2812, 0.5998, 0.2812, 0.6, 0.2749, 0.5938, 0.2752, 0.5938, 0.2752, 0.6, 0.2749, 0.6, 0.269, 0.5938, 0.2693, 0.5938, 0.2693, 0.6, 0.269, 0.6, 0.2639, 0.5938, 0.2639, 0.5938, 0.2639, 0.6, 0.2639, 0.6, 0.25, 0.5938, 0.25, 0.5998, 0.2812, 0.6057, 0.2812, 0.606, 0.2749, 0.6, 0.2749, 0.6, 0.2749, 0.606, 0.2749, 0.6058, 0.2691, 0.6, 0.269, 0.6, 0.269, 0.6058, 0.2691, 0.6055, 0.2644, 0.6, 0.2639, 0.6, 0.2639, 0.6055, 0.2644, 0.6053, 0.25, 0.6, 0.25, 0.6057, 0.2812, 0.6111, 0.2812, 0.6112, 0.275, 0.606, 0.2749, 0.606, 0.2749, 0.6112, 0.275, 0.6106, 0.2695, 0.6058, 0.2691, 0.6058, 0.2691, 0.6106, 0.2695, 0.6097, 0.2653, 0.6055, 0.2644, 0.6055, 0.2644, 0.6097, 0.2653, 0.6093, 0.25, 0.6053, 0.25, 0.6111, 0.2812, 0.625, 0.2812, 0.625, 0.275, 0.6112, 0.275, 0.6112, 0.275, 0.625, 0.275, 0.625, 0.2697, 0.6106, 0.2695, 0.6106, 0.2695, 0.625, 0.2697, 0.625, 0.2657, 0.6097, 0.2653, 0.6097, 0.2653, 0.625, 0.2657, 0.6118, 0.25, 0.6093, 0.25, 0.5937, 0.2188, 0.5938, 0.2248, 0.6001, 0.225, 0.5998, 0.2188, 0.5998, 0.2188, 0.6001, 0.225, 0.606, 0.225, 0.6057, 0.2188, 0.6057, 0.2188, 0.606, 0.225, 0.6111, 0.225, 0.6111, 0.2188, 0.6111, 0.2188, 0.6111, 0.225, 0.625, 0.225, 0.625, 0.2188, 0.5938, 0.2248, 0.5938, 0.2307, 0.6001, 0.231, 0.6001, 0.225, 0.6001, 0.225, 0.6001, 0.231, 0.6059, 0.2308, 0.606, 0.225, 0.606, 0.225, 0.6059, 0.2308, 0.6106, 0.2305, 0.6111, 0.225, 0.6111, 0.225, 0.6106, 0.2305, 0.625, 0.2303, 0.625, 0.225, 0.5938, 0.2307, 0.5938, 0.2361, 0.6, 0.2362, 0.6001, 0.231, 0.6001, 0.231, 0.6, 0.2362, 0.6055, 0.2356, 0.6059, 0.2308, 0.6059, 0.2308, 0.6055, 0.2356, 0.6097, 0.2347, 0.6106, 0.2305, 0.6106, 0.2305, 0.6097, 0.2347, 0.625, 0.2343, 0.625, 0.2303, 0.5938, 0.2361, 0.5938, 0.25, 0.6, 0.25, 0.6, 0.2362, 0.6, 0.2362, 0.6, 0.25, 0.6053, 0.25, 0.6055, 0.2356, 0.6055, 0.2356, 0.6053, 0.25, 0.6093, 0.25, 0.6097, 0.2347, 0.6097, 0.2347, 0.6093, 0.25, 0.625, 0.2368, 0.625, 0.2343, 0.8438, 0.5312, 0.8498, 0.5312, 0.85, 0.5249, 0.8438, 0.5252, 0.8438, 0.5252, 0.85, 0.5249, 0.85, 0.519, 0.8437, 0.5193, 0.8437, 0.5193, 0.85, 0.519, 0.85, 0.5139, 0.8438, 0.5139, 0.8438, 0.5139, 0.85, 0.5139, 0.85, 0.5, 0.8438, 0.5, 0.8498, 0.5312, 0.8557, 0.5312, 0.856, 0.5249, 0.85, 0.5249, 0.85, 0.5249, 0.856, 0.5249, 0.8558, 0.5191, 0.85, 0.519, 0.85, 0.519, 0.8558, 0.5191, 0.8555, 0.5144, 0.85, 0.5139, 0.85, 0.5139, 0.8555, 0.5144, 0.8553, 0.5, 0.85, 0.5, 0.8557, 0.5312, 0.8611, 0.5312, 0.8612, 0.525, 0.856, 0.5249, 0.856, 0.5249, 0.8612, 0.525, 0.8606, 0.5195, 0.8558, 0.5191, 0.8558, 0.5191, 0.8606, 0.5195, 0.8597, 0.5153, 0.8555, 0.5144, 0.8555, 0.5144, 0.8597, 0.5153, 0.8593, 0.5, 0.8553, 0.5, 0.8611, 0.5312, 0.875, 0.5312, 0.875, 0.525, 0.8612, 0.525, 0.8612, 0.525, 0.875, 0.525, 0.875, 0.5197, 0.8606, 0.5195, 0.8606, 0.5195, 0.875, 0.5197, 0.875, 0.5157, 0.8597, 0.5153, 0.8597, 0.5153, 0.875, 0.5157, 0.8618, 0.5, 0.8593, 0.5, 0.4063, 0.2188, 0.4002, 0.2188, 0.4, 0.2251, 0.4062, 0.2248, 0.4062, 0.2248, 0.4, 0.2251, 0.4, 0.231, 0.4062, 0.2307, 0.4062, 0.2307, 0.4, 0.231, 0.4, 0.2361, 0.4062, 0.2361, 0.4062, 0.2361, 0.4, 0.2361, 0.4, 0.25, 0.4062, 0.25, 0.4002, 0.2188, 0.3943, 0.2187, 0.394, 0.2251, 0.4, 0.2251, 0.4, 0.2251, 0.394, 0.2251, 0.3942, 0.2309, 0.4, 0.231, 0.4, 0.231, 0.3942, 0.2309, 0.3945, 0.2356, 0.4, 0.2361, 0.4, 0.2361, 0.3945, 0.2356, 0.3947, 0.25, 0.4, 0.25, 0.3943, 0.2187, 0.3889, 0.2188, 0.3888, 0.225, 0.394, 0.2251, 0.394, 0.2251, 0.3888, 0.225, 0.3894, 0.2305, 0.3942, 0.2309, 0.3942, 0.2309, 0.3894, 0.2305, 0.3903, 0.2347, 0.3945, 0.2356, 0.3945, 0.2356, 0.3903, 0.2347, 0.3907, 0.25, 0.3947, 0.25, 0.3889, 0.2188, 0.375, 0.2188, 0.375, 0.225, 0.3888, 0.225, 0.3888, 0.225, 0.375, 0.225, 0.375, 0.2303, 0.3894, 0.2305, 0.3894, 0.2305, 0.375, 0.2303, 0.375, 0.2343, 0.3903, 0.2347, 0.3903, 0.2347, 0.375, 0.2343, 0.3882, 0.25, 0.3907, 0.25, 0.4063, 0.2812, 0.4062, 0.2752, 0.3999, 0.275, 0.4002, 0.2812, 0.4002, 0.2812, 0.3999, 0.275, 0.394, 0.275, 0.3943, 0.2812, 0.3943, 0.2812, 0.394, 0.275, 0.3889, 0.275, 0.3889, 0.2812, 0.3889, 0.2812, 0.3889, 0.275, 0.375, 0.275, 0.375, 0.2812, 0.4062, 0.2752, 0.4062, 0.2693, 0.3999, 0.269, 0.3999, 0.275, 0.3999, 0.275, 0.3999, 0.269, 0.3941, 0.2692, 0.394, 0.275, 0.394, 0.275, 0.3941, 0.2692, 0.3894, 0.2695, 0.3889, 0.275, 0.3889, 0.275, 0.3894, 0.2695, 0.375, 0.2697, 0.375, 0.275, 0.4062, 0.2693, 0.4062, 0.2639, 0.4, 0.2638, 0.3999, 0.269, 0.3999, 0.269, 0.4, 0.2638, 0.3945, 0.2644, 0.3941, 0.2692, 0.3941, 0.2692, 0.3945, 0.2644, 0.3903, 0.2653, 0.3894, 0.2695, 0.3894, 0.2695, 0.3903, 0.2653, 0.375, 0.2657, 0.375, 0.2697, 0.4062, 0.2639, 0.4062, 0.25, 0.4, 0.25, 0.4, 0.2638, 0.4, 0.2638, 0.4, 0.25, 0.3947, 0.25, 0.3945, 0.2644, 0.3945, 0.2644, 0.3947, 0.25, 0.3907, 0.25, 0.3903, 0.2653, 0.3903, 0.2653, 0.3907, 0.25, 0.375, 0.2632, 0.375, 0.2657, 0.1562, 0.5312, 0.1562, 0.5252, 0.1499, 0.525, 0.1502, 0.5312, 0.1502, 0.5312, 0.1499, 0.525, 0.144, 0.525, 0.1443, 0.5312, 0.1443, 0.5312, 0.144, 0.525, 0.1389, 0.525, 0.1389, 0.5312, 0.1389, 0.5312, 0.1389, 0.525, 0.125, 0.525, 0.125, 0.5312, 0.1562, 0.5252, 0.1562, 0.5193, 0.1499, 0.519, 0.1499, 0.525, 0.1499, 0.525, 0.1499, 0.519, 0.1441, 0.5192, 0.144, 0.525, 0.144, 0.525, 0.1441, 0.5192, 0.1394, 0.5195, 0.1389, 0.525, 0.1389, 0.525, 0.1394, 0.5195, 0.125, 0.5197, 0.125, 0.525, 0.1562, 0.5193, 0.1562, 0.5139, 0.15, 0.5138, 0.1499, 0.519, 0.1499, 0.519, 0.15, 0.5138, 0.1445, 0.5144, 0.1441, 0.5192, 0.1441, 0.5192, 0.1445, 0.5144, 0.1403, 0.5153, 0.1394, 0.5195, 0.1394, 0.5195, 0.1403, 0.5153, 0.125, 0.5157, 0.125, 0.5197, 0.1562, 0.5139, 0.1562, 0.5, 0.15, 0.5, 0.15, 0.5138, 0.15, 0.5138, 0.15, 0.5, 0.1447, 0.5, 0.1445, 0.5144, 0.1445, 0.5144, 0.1447, 0.5, 0.1407, 0.5, 0.1403, 0.5153, 0.1403, 0.5153, 0.1407, 0.5, 0.125, 0.5132, 0.125, 0.5157, 0.5938, 0.03125, 0.5998, 0.03125, 0.6, 0.02489, 0.5938, 0.02515, 0.5938, 0.02515, 0.6, 0.02489, 0.6, 0.01898, 0.5938, 0.01929, 0.5938, 0.01929, 0.6, 0.01898, 0.6, 0.01387, 0.5938, 0.01389, 0.5938, 0.01389, 0.6, 0.01387, 0.6, 0.0, 0.5938, 0.0, 0.5998, 0.03125, 0.6057, 0.03125, 0.606, 0.02489, 0.6, 0.02489, 0.6, 0.02489, 0.606, 0.02489, 0.6058, 0.01912, 0.6, 0.01898, 0.6, 0.01898, 0.6058, 0.01912, 0.6055, 0.01444, 0.6, 0.01387, 0.6, 0.01387, 0.6055, 0.01444, 0.6053, 0.0, 0.6, 0.0, 0.6057, 0.03125, 0.6111, 0.03125, 0.6112, 0.02497, 0.606, 0.02489, 0.606, 0.02489, 0.6112, 0.02497, 0.6106, 0.0195, 0.6058, 0.01912, 0.6058, 0.01912, 0.6106, 0.0195, 0.6097, 0.01528, 0.6055, 0.01444, 0.6055, 0.01444, 0.6097, 0.01528, 0.6093, 0.0, 0.6053, 0.0, 0.6111, 0.03125, 0.625, 0.03125, 0.625, 0.02504, 0.6112, 0.02497, 0.6112, 0.02497, 0.625, 0.02504, 0.625, 0.01973, 0.6106, 0.0195, 0.6106, 0.0195, 0.625, 0.01973, 0.625, 0.01574, 0.6097, 0.01528, 0.6097, 0.01528, 0.625, 0.01574, 0.6118, 0.0, 0.6093, 0.0, 0.5937, 0.9688, 0.5938, 0.9748, 0.6001, 0.975, 0.5998, 0.9688, 0.5998, 0.9688, 0.6001, 0.975, 0.606, 0.975, 0.6057, 0.9688, 0.6057, 0.9688, 0.606, 0.975, 0.6111, 0.975, 0.6111, 0.9688, 0.6111, 0.9688, 0.6111, 0.975, 0.625, 0.975, 0.625, 0.9688, 0.5938, 0.9748, 0.5938, 0.9807, 0.6001, 0.981, 0.6001, 0.975, 0.6001, 0.975, 0.6001, 0.981, 0.6059, 0.9808, 0.606, 0.975, 0.606, 0.975, 0.6059, 0.9808, 0.6106, 0.9805, 0.6111, 0.975, 0.6111, 0.975, 0.6106, 0.9805, 0.625, 0.9803, 0.625, 0.975, 0.5938, 0.9807, 0.5938, 0.9861, 0.6, 0.9862, 0.6001, 0.981, 0.6001, 0.981, 0.6, 0.9862, 0.6055, 0.9856, 0.6059, 0.9808, 0.6059, 0.9808, 0.6055, 0.9856, 0.6097, 0.9847, 0.6106, 0.9805, 0.6106, 0.9805, 0.6097, 0.9847, 0.625, 0.9843, 0.625, 0.9803, 0.5938, 0.9861, 0.5938, 1.0, 0.6, 1.0, 0.6, 0.9862, 0.6, 0.9862, 0.6, 1.0, 0.6053, 1.0, 0.6055, 0.9856, 0.6055, 0.9856, 0.6053, 1.0, 0.6093, 1.0, 0.6097, 0.9847, 0.6097, 0.9847, 0.6093, 1.0, 0.625, 0.9868, 0.625, 0.9843, 0.8438, 0.7188, 0.8438, 0.7248, 0.8501, 0.725, 0.8498, 0.7188, 0.8498, 0.7188, 0.8501, 0.725, 0.856, 0.725, 0.8557, 0.7188, 0.8557, 0.7188, 0.856, 0.725, 0.8611, 0.725, 0.8611, 0.7188, 0.8611, 0.7188, 0.8611, 0.725, 0.875, 0.725, 0.875, 0.7188, 0.8438, 0.7248, 0.8438, 0.7307, 0.8501, 0.731, 0.8501, 0.725, 0.8501, 0.725, 0.8501, 0.731, 0.8559, 0.7308, 0.856, 0.725, 0.856, 0.725, 0.8559, 0.7308, 0.8606, 0.7305, 0.8611, 0.725, 0.8611, 0.725, 0.8606, 0.7305, 0.875, 0.7303, 0.875, 0.725, 0.8438, 0.7307, 0.8438, 0.7361, 0.85, 0.7362, 0.8501, 0.731, 0.8501, 0.731, 0.85, 0.7362, 0.8555, 0.7356, 0.8559, 0.7308, 0.8559, 0.7308, 0.8555, 0.7356, 0.8597, 0.7347, 0.8606, 0.7305, 0.8606, 0.7305, 0.8597, 0.7347, 0.875, 0.7343, 0.875, 0.7303, 0.8438, 0.7361, 0.8438, 0.75, 0.85, 0.75, 0.85, 0.7362, 0.85, 0.7362, 0.85, 0.75, 0.8553, 0.75, 0.8555, 0.7356, 0.8555, 0.7356, 0.8553, 0.75, 0.8593, 0.75, 0.8597, 0.7347, 0.8597, 0.7347, 0.8593, 0.75, 0.875, 0.7368, 0.875, 0.7343, 0.1562, 0.7188, 0.1502, 0.7188, 0.15, 0.7251, 0.1562, 0.7248, 0.1562, 0.7248, 0.15, 0.7251, 0.15, 0.731, 0.1562, 0.7307, 0.1562, 0.7307, 0.15, 0.731, 0.15, 0.7361, 0.1562, 0.7361, 0.1562, 0.7361, 0.15, 0.7361, 0.15, 0.75, 0.1562, 0.75, 0.1502, 0.7188, 0.1443, 0.7187, 0.144, 0.7251, 0.15, 0.7251, 0.15, 0.7251, 0.144, 0.7251, 0.1442, 0.7309, 0.15, 0.731, 0.15, 0.731, 0.1442, 0.7309, 0.1445, 0.7356, 0.15, 0.7361, 0.15, 0.7361, 0.1445, 0.7356, 0.1447, 0.75, 0.15, 0.75, 0.1443, 0.7187, 0.1389, 0.7188, 0.1388, 0.725, 0.144, 0.7251, 0.144, 0.7251, 0.1388, 0.725, 0.1394, 0.7305, 0.1442, 0.7309, 0.1442, 0.7309, 0.1394, 0.7305, 0.1403, 0.7347, 0.1445, 0.7356, 0.1445, 0.7356, 0.1403, 0.7347, 0.1407, 0.75, 0.1447, 0.75, 0.1389, 0.7188, 0.125, 0.7188, 0.125, 0.725, 0.1388, 0.725, 0.1388, 0.725, 0.125, 0.725, 0.125, 0.7303, 0.1394, 0.7305, 0.1394, 0.7305, 0.125, 0.7303, 0.125, 0.7343, 0.1403, 0.7347, 0.1403, 0.7347, 0.125, 0.7343, 0.1382, 0.75, 0.1407, 0.75, 0.4063, 0.9688, 0.4002, 0.9688, 0.4, 0.9751, 0.4062, 0.9748, 0.4062, 0.9748, 0.4, 0.9751, 0.4, 0.981, 0.4062, 0.9807, 0.4062, 0.9807, 0.4, 0.981, 0.4, 0.9861, 0.4062, 0.9861, 0.4062, 0.9861, 0.4, 0.9861, 0.4, 1.0, 0.4062, 1.0, 0.4002, 0.9688, 0.3943, 0.9687, 0.394, 0.9751, 0.4, 0.9751, 0.4, 0.9751, 0.394, 0.9751, 0.3942, 0.9809, 0.4, 0.981, 0.4, 0.981, 0.3942, 0.9809, 0.3945, 0.9856, 0.4, 0.9861, 0.4, 0.9861, 0.3945, 0.9856, 0.3947, 1.0, 0.4, 1.0, 0.3943, 0.9687, 0.3889, 0.9688, 0.3888, 0.975, 0.394, 0.9751, 0.394, 0.9751, 0.3888, 0.975, 0.3894, 0.9805, 0.3942, 0.9809, 0.3942, 0.9809, 0.3894, 0.9805, 0.3903, 0.9847, 0.3945, 0.9856, 0.3945, 0.9856, 0.3903, 0.9847, 0.3907, 1.0, 0.3947, 1.0, 0.3889, 0.9688, 0.375, 0.9688, 0.375, 0.975, 0.3888, 0.975, 0.3888, 0.975, 0.375, 0.975, 0.375, 0.9803, 0.3894, 0.9805, 0.3894, 0.9805, 0.375, 0.9803, 0.375, 0.9843, 0.3903, 0.9847, 0.3903, 0.9847, 0.375, 0.9843, 0.3882, 1.0, 0.3907, 1.0, 0.4063, 0.03125, 0.4062, 0.02515, 0.3999, 0.02497, 0.4002, 0.03125, 0.4002, 0.03125, 0.3999, 0.02497, 0.394, 0.02496, 0.3943, 0.03125, 0.3943, 0.03125, 0.394, 0.02496, 0.3889, 0.02501, 0.3889, 0.03125, 0.3889, 0.03125, 0.3889, 0.02501, 0.375, 0.02504, 0.375, 0.03125, 0.4062, 0.02515, 0.4062, 0.01929, 0.3999, 0.019, 0.3999, 0.02497, 0.3999, 0.02497, 0.3999, 0.019, 0.3941, 0.01915, 0.394, 0.02496, 0.394, 0.02496, 0.3941, 0.01915, 0.3894, 0.01952, 0.3889, 0.02501, 0.3889, 0.02501, 0.3894, 0.01952, 0.375, 0.01973, 0.375, 0.02504, 0.4062, 0.01929, 0.4062, 0.01389, 0.4, 0.01384, 0.3999, 0.019, 0.3999, 0.019, 0.4, 0.01384, 0.3945, 0.01443, 0.3941, 0.01915, 0.3941, 0.01915, 0.3945, 0.01443, 0.3903, 0.01528, 0.3894, 0.01952, 0.3894, 0.01952, 0.3903, 0.01528, 0.375, 0.01574, 0.375, 0.01973, 0.4062, 0.01389, 0.4062, 0.0, 0.4, 0.0, 0.4, 0.01384, 0.4, 0.01384, 0.4, 0.0, 0.3947, 0.0, 0.3945, 0.01443, 0.3945, 0.01443, 0.3947, 0.0, 0.3907, 0.0, 0.3903, 0.01528, 0.3903, 0.01528, 0.3907, 0.0, 0.375, 0.01321, 0.375, 0.01574, 0.1562, 0.5312, 0.1502, 0.5312, 0.1502, 0.7188, 0.1562, 0.7188, 0.1502, 0.5312, 0.1443, 0.5312, 0.1443, 0.7187, 0.1502, 0.7188, 0.1443, 0.5312, 0.1389, 0.5312, 0.1389, 0.7188, 0.1443, 0.7187, 0.1389, 0.5312, 0.125, 0.5312, 0.125, 0.7188, 0.1389, 0.7188, 0.375, 0.2188, 0.3889, 0.2188, 0.3889, 0.03125, 0.375, 0.03125, 0.3889, 0.2188, 0.3943, 0.2187, 0.3943, 0.03125, 0.3889, 0.03125, 0.3943, 0.2187, 0.4002, 0.2188, 0.4002, 0.03125, 0.3943, 0.03125, 0.4002, 0.2188, 0.4063, 0.2188, 0.4063, 0.03125, 0.4002, 0.03125, 0.3438, 0.5312, 0.3438, 0.5252, 0.1562, 0.5252, 0.1562, 0.5312, 0.3438, 0.5252, 0.3437, 0.5193, 0.1562, 0.5193, 0.1562, 0.5252, 0.3437, 0.5193, 0.3438, 0.5139, 0.1562, 0.5139, 0.1562, 0.5193, 0.3438, 0.5139, 0.3438, 0.5, 0.1562, 0.5, 0.1562, 0.5139, 0.375, 0.4688, 0.3889, 0.4688, 0.3889, 0.2812, 0.375, 0.2812, 0.3889, 0.4688, 0.3943, 0.4687, 0.3943, 0.2812, 0.3889, 0.2812, 0.3943, 0.4687, 0.4002, 0.4688, 0.4002, 0.2812, 0.3943, 0.2812, 0.4002, 0.4688, 0.4063, 0.4688, 0.4063, 0.2812, 0.4002, 0.2812, 0.5938, 0.5312, 0.5938, 0.5252, 0.4062, 0.5252, 0.4063, 0.5312, 0.5938, 0.5252, 0.5938, 0.5193, 0.4062, 0.5193, 0.4062, 0.5252, 0.5938, 0.5193, 0.5938, 0.5139, 0.4062, 0.5139, 0.4062, 0.5193, 0.5938, 0.5139, 0.5938, 0.5, 0.4062, 0.5, 0.4062, 0.5139, 0.5938, 0.5, 0.5938, 0.4861, 0.4062, 0.4861, 0.4062, 0.5, 0.5938, 0.4861, 0.5938, 0.4807, 0.4062, 0.4807, 0.4062, 0.4861, 0.5938, 0.4807, 0.5938, 0.4748, 0.4062, 0.4748, 0.4062, 0.4807, 0.5938, 0.4748, 0.5937, 0.4688, 0.4063, 0.4688, 0.4062, 0.4748, 0.4063, 0.9688, 0.4062, 0.9748, 0.5938, 0.9748, 0.5937, 0.9688, 0.4062, 0.9748, 0.4062, 0.9807, 0.5938, 0.9807, 0.5938, 0.9748, 0.4062, 0.9807, 0.4062, 0.9861, 0.5938, 0.9861, 0.5938, 0.9807, 0.4062, 0.9861, 0.4062, 1.0, 0.5938, 1.0, 0.5938, 0.9861, 0.4062, 0.0, 0.4062, 0.01389, 0.5938, 0.01389, 0.5938, 0.0, 0.4062, 0.01389, 0.4062, 0.01929, 0.5938, 0.01929, 0.5938, 0.01389, 0.4062, 0.01929, 0.4062, 0.02515, 0.5938, 0.02515, 0.5938, 0.01929, 0.4062, 0.02515, 0.4063, 0.03125, 0.5938, 0.03125, 0.5938, 0.02515, 0.5938, 0.7813, 0.5938, 0.7752, 0.4062, 0.7752, 0.4063, 0.7813, 0.5938, 0.7752, 0.5938, 0.7693, 0.4062, 0.7693, 0.4062, 0.7752, 0.5938, 0.7693, 0.5938, 0.7639, 0.4062, 0.7639, 0.4062, 0.7693, 0.5938, 0.7639, 0.5938, 0.75, 0.4062, 0.75, 0.4062, 0.7639, 0.5938, 0.75, 0.5938, 0.7361, 0.4062, 0.7361, 0.4062, 0.75, 0.5938, 0.7361, 0.5938, 0.7307, 0.4062, 0.7307, 0.4062, 0.7361, 0.5938, 0.7307, 0.5938, 0.7248, 0.4062, 0.7248, 0.4062, 0.7307, 0.5938, 0.7248, 0.5937, 0.7188, 0.4063, 0.7188, 0.4062, 0.7248, 0.5938, 0.2812, 0.5938, 0.2752, 0.4062, 0.2752, 0.4063, 0.2812, 0.5938, 0.2752, 0.5938, 0.2693, 0.4062, 0.2693, 0.4062, 0.2752, 0.5938, 0.2693, 0.5938, 0.2639, 0.4062, 0.2639, 0.4062, 0.2693, 0.5938, 0.2639, 0.5938, 0.25, 0.4062, 0.25, 0.4062, 0.2639, 0.5938, 0.25, 0.5938, 0.2361, 0.4062, 0.2361, 0.4062, 0.25, 0.5938, 0.2361, 0.5938, 0.2307, 0.4062, 0.2307, 0.4062, 0.2361, 0.5938, 0.2307, 0.5938, 0.2248, 0.4062, 0.2248, 0.4062, 0.2307, 0.5938, 0.2248, 0.5937, 0.2188, 0.4063, 0.2188, 0.4062, 0.2248, 0.6562, 0.7188, 0.6562, 0.7248, 0.8438, 0.7248, 0.8438, 0.7188, 0.6562, 0.7248, 0.6562, 0.7307, 0.8438, 0.7307, 0.8438, 0.7248, 0.6562, 0.7307, 0.6562, 0.7361, 0.8438, 0.7361, 0.8438, 0.7307, 0.6562, 0.7361, 0.6562, 0.75, 0.8438, 0.75, 0.8438, 0.7361, 0.625, 0.7812, 0.6111, 0.7812, 0.6111, 0.9688, 0.625, 0.9688, 0.6111, 0.7812, 0.6057, 0.7812, 0.6057, 0.9688, 0.6111, 0.9688, 0.6057, 0.7812, 0.5998, 0.7812, 0.5998, 0.9688, 0.6057, 0.9688, 0.5998, 0.7812, 0.5938, 0.7813, 0.5937, 0.9688, 0.5998, 0.9688, 0.6563, 0.5312, 0.6502, 0.5312, 0.6502, 0.7188, 0.6562, 0.7188, 0.6502, 0.5312, 0.6443, 0.5312, 0.6443, 0.7187, 0.6502, 0.7188, 0.6443, 0.5312, 0.6389, 0.5312, 0.6389, 0.7188, 0.6443, 0.7187, 0.6389, 0.5312, 0.625, 0.5312, 0.625, 0.7188, 0.6389, 0.7188, 0.625, 0.5312, 0.6111, 0.5312, 0.6111, 0.7188, 0.625, 0.7188, 0.6111, 0.5312, 0.6057, 0.5312, 0.6057, 0.7188, 0.6111, 0.7188, 0.6057, 0.5312, 0.5998, 0.5312, 0.5998, 0.7188, 0.6057, 0.7188, 0.5998, 0.5312, 0.5938, 0.5312, 0.5937, 0.7188, 0.5998, 0.7188, 0.1562, 0.7188, 0.1562, 0.7248, 0.3438, 0.7248, 0.3438, 0.7188, 0.1562, 0.7248, 0.1562, 0.7307, 0.3438, 0.7307, 0.3438, 0.7248, 0.1562, 0.7307, 0.1562, 0.7361, 0.3438, 0.7361, 0.3438, 0.7307, 0.1562, 0.7361, 0.1562, 0.75, 0.3438, 0.75, 0.3438, 0.7361, 0.375, 0.9688, 0.3889, 0.9688, 0.3889, 0.7812, 0.375, 0.7812, 0.3889, 0.9688, 0.3943, 0.9687, 0.3943, 0.7812, 0.3889, 0.7812, 0.3943, 0.9687, 0.4002, 0.9688, 0.4002, 0.7812, 0.3943, 0.7812, 0.4002, 0.9688, 0.4063, 0.9688, 0.4063, 0.7813, 0.4002, 0.7812, 0.8438, 0.7188, 0.8498, 0.7188, 0.8498, 0.5312, 0.8438, 0.5312, 0.8498, 0.7188, 0.8557, 0.7188, 0.8557, 0.5312, 0.8498, 0.5312, 0.8557, 0.7188, 0.8611, 0.7188, 0.8611, 0.5312, 0.8557, 0.5312, 0.8611, 0.7188, 0.875, 0.7188, 0.875, 0.5312, 0.8611, 0.5312, 0.625, 0.03125, 0.6111, 0.03125, 0.6111, 0.2188, 0.625, 0.2188, 0.6111, 0.03125, 0.6057, 0.03125, 0.6057, 0.2188, 0.6111, 0.2188, 0.6057, 0.03125, 0.5998, 0.03125, 0.5998, 0.2188, 0.6057, 0.2188, 0.5998, 0.03125, 0.5938, 0.03125, 0.5937, 0.2188, 0.5998, 0.2188, 0.8438, 0.5312, 0.8438, 0.5252, 0.6562, 0.5252, 0.6563, 0.5312, 0.8438, 0.5252, 0.8437, 0.5193, 0.6562, 0.5193, 0.6562, 0.5252, 0.8437, 0.5193, 0.8438, 0.5139, 0.6562, 0.5139, 0.6562, 0.5193, 0.8438, 0.5139, 0.8438, 0.5, 0.6562, 0.5, 0.6562, 0.5139, 0.625, 0.2812, 0.6111, 0.2812, 0.6111, 0.4688, 0.625, 0.4688, 0.6111, 0.2812, 0.6057, 0.2812, 0.6057, 0.4688, 0.6111, 0.4688, 0.6057, 0.2812, 0.5998, 0.2812, 0.5998, 0.4688, 0.6057, 0.4688, 0.5998, 0.2812, 0.5938, 0.2812, 0.5937, 0.4688, 0.5998, 0.4688, 0.3438, 0.7188, 0.3498, 0.7188, 0.3498, 0.5312, 0.3438, 0.5312, 0.3498, 0.7188, 0.3557, 0.7188, 0.3557, 0.5312, 0.3498, 0.5312, 0.3557, 0.7188, 0.3611, 0.7188, 0.3611, 0.5312, 0.3557, 0.5312, 0.3611, 0.7188, 0.375, 0.7188, 0.375, 0.5312, 0.3611, 0.5312, 0.375, 0.7188, 0.3889, 0.7188, 0.3889, 0.5312, 0.375, 0.5312, 0.3889, 0.7188, 0.3943, 0.7187, 0.3943, 0.5312, 0.3889, 0.5312, 0.3943, 0.7187, 0.4002, 0.7188, 0.4002, 0.5312, 0.3943, 0.5312, 0.4002, 0.7188, 0.4063, 0.7188, 0.4063, 0.5312, 0.4002, 0.5312, 0.4063, 0.2812, 0.4063, 0.4688, 0.5937, 0.4688, 0.5938, 0.2812])
me_cube.materials.append(mat_material)
me_cube.use_remesh_preserve_volume = False
me_cube.use_remesh_preserve_attributes = False
me_cube.use_mirror_vertex_groups = False
me_cube.update()

# ---- objects
ob_world = bpy.data.objects.new('world', me_cube)
ob_light_main = bpy.data.objects.new('light_main', light_light)
ob_cam_main = bpy.data.objects.new('cam_main', cam_cam_main)
ob_light_point_left = bpy.data.objects.new('light_point_left', light_point)
ob_light_point_right = bpy.data.objects.new('light_point_right', light_point_001)

# ---- transforms, parenting, visibility, modifiers, constraints
ob_world.location = (0.0, 0.0, 0.0)
ob_world.scale = (50.0, 35.0, 35.0)
ob_world.lock_rotations_4d = False
ob_world.empty_display_type = 'ARROWS'
ob_world.lineart.crease_threshold = 0.0
ob_light_main.location = (0.0, 0.0, 30.0)
ob_light_main.lock_rotations_4d = False
ob_light_main.empty_display_type = 'ARROWS'
ob_light_main.color = (0.0, 0.0, 0.0, 0.0)
ob_light_main.lineart.crease_threshold = 0.0
ob_cam_main.location = (0.0, -22.0, 5.0)
ob_cam_main.rotation_euler = (1.431, 0.0, 0.0)
ob_light_point_left.location = (-25.0, 20.0, 5.0)
ob_light_point_right.location = (25.0, 20.0, 5.0)

# ---- collection membership
col_collection.objects.link(ob_world)
col_collection.objects.link(ob_light_main)
col_collection.objects.link(ob_cam_main)
col_collection.objects.link(ob_light_point_left)
col_collection.objects.link(ob_light_point_right)

# ---- scene / render settings (as saved in the file)
scene.camera = ob_cam_main
scene.frame_start = 1; scene.frame_end = 1; scene.frame_set(1)
scene.render.engine = 'CYCLES'
scene.render.image_settings.color_mode = 'RGB'
scene.render.image_settings.compression = 25
scene.render.resolution_percentage = 50
scene.cycles.samples = 128
scene.cycles.sampling_pattern = 'TABULATED_SOBOL'
scene.cycles.adaptive_min_samples = 32
scene.cycles.use_light_tree = False
scene.view_settings.view_transform = 'Filmic'
bpy.context.view_layer.update()
